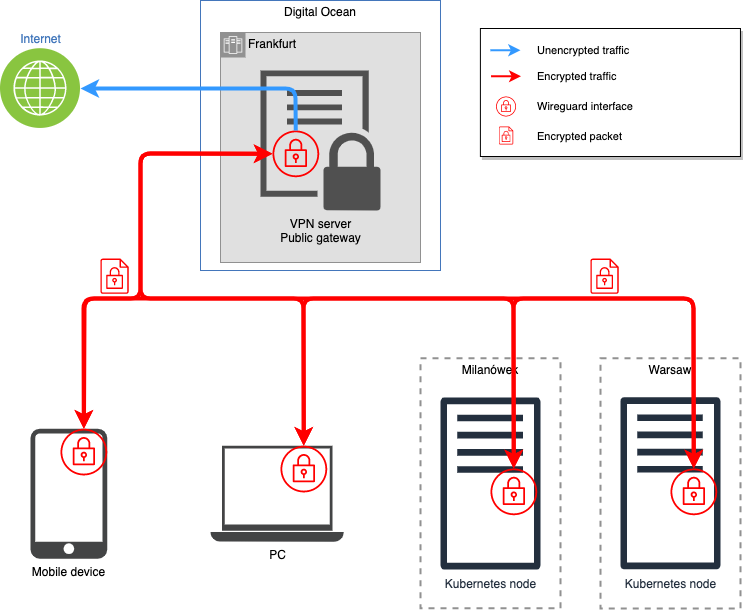

The diagram above was exported from draw.io. Its source (the exported page's mxGraphModel, read from the mxfile embedded in the PNG):
<mxGraphModel dx="336" dy="725" grid="1" gridSize="10" guides="1" tooltips="1" connect="1" arrows="1" fold="1" page="1" pageScale="1" pageWidth="850" pageHeight="1100" math="0" shadow="0">
  <root>
    <mxCell id="0" />
    <mxCell id="1" parent="0" />
    <mxCell id="q8GAThnzEp1NiJGcswGo-49" value="Milanówek" style="fontStyle=0;verticalAlign=top;align=center;spacingTop=-2;fillColor=none;rounded=0;whiteSpace=wrap;html=1;strokeColor=#919191;strokeWidth=2;dashed=1;container=1;collapsible=0;expand=0;recursiveResize=0;" vertex="1" parent="1">
      <mxGeometry x="1330" y="379.76" width="140" height="250" as="geometry" />
    </mxCell>
    <mxCell id="q8GAThnzEp1NiJGcswGo-15" value="Kubernetes node" style="outlineConnect=0;fontColor=#232F3E;gradientColor=none;fillColor=#232F3E;strokeColor=none;dashed=0;verticalLabelPosition=bottom;verticalAlign=top;align=center;html=1;fontSize=12;fontStyle=0;aspect=fixed;pointerEvents=1;shape=mxgraph.aws4.traditional_server;" vertex="1" parent="q8GAThnzEp1NiJGcswGo-49">
      <mxGeometry x="19.950000000000045" y="38.49000000000001" width="100.1" height="173.51" as="geometry" />
    </mxCell>
    <mxCell id="q8GAThnzEp1NiJGcswGo-68" value="" style="outlineConnect=0;fontColor=#232F3E;gradientColor=none;strokeColor=none;dashed=0;verticalLabelPosition=bottom;verticalAlign=top;align=center;html=1;fontSize=12;fontStyle=0;aspect=fixed;pointerEvents=1;shape=mxgraph.aws4.vpn_gateway;fillColor=#FF0000;" vertex="1" parent="q8GAThnzEp1NiJGcswGo-49">
      <mxGeometry x="70" y="110.24000000000001" width="46.7" height="46.7" as="geometry" />
    </mxCell>
    <mxCell id="q8GAThnzEp1NiJGcswGo-61" value="Warsaw" style="fontStyle=0;verticalAlign=top;align=center;spacingTop=-2;fillColor=none;rounded=0;whiteSpace=wrap;html=1;strokeColor=#919191;strokeWidth=2;dashed=1;container=1;collapsible=0;expand=0;recursiveResize=0;" vertex="1" parent="1">
      <mxGeometry x="1509.95" y="379.76" width="140" height="250.24" as="geometry" />
    </mxCell>
    <mxCell id="q8GAThnzEp1NiJGcswGo-16" value="Kubernetes node" style="outlineConnect=0;fontColor=#232F3E;gradientColor=none;fillColor=#232F3E;strokeColor=none;dashed=0;verticalLabelPosition=bottom;verticalAlign=top;align=center;html=1;fontSize=12;fontStyle=0;aspect=fixed;pointerEvents=1;shape=mxgraph.aws4.traditional_server;" vertex="1" parent="q8GAThnzEp1NiJGcswGo-61">
      <mxGeometry x="19.950000000000045" y="38.249999999999986" width="100.1" height="173.51" as="geometry" />
    </mxCell>
    <mxCell id="q8GAThnzEp1NiJGcswGo-69" value="" style="outlineConnect=0;fontColor=#232F3E;gradientColor=none;strokeColor=none;dashed=0;verticalLabelPosition=bottom;verticalAlign=top;align=center;html=1;fontSize=12;fontStyle=0;aspect=fixed;pointerEvents=1;shape=mxgraph.aws4.vpn_gateway;fillColor=#FF0000;" vertex="1" parent="q8GAThnzEp1NiJGcswGo-61">
      <mxGeometry x="70.05000000000004" y="110.24000000000002" width="46.7" height="46.7" as="geometry" />
    </mxCell>
    <mxCell id="q8GAThnzEp1NiJGcswGo-38" value="Digital Ocean" style="fontStyle=0;verticalAlign=top;align=center;spacingTop=-2;fillColor=none;rounded=0;whiteSpace=wrap;html=1;strokeColor=#4376BB;strokeWidth=1;dashed=0;container=1;collapsible=0;expand=0;recursiveResize=0;" vertex="1" parent="1">
      <mxGeometry x="1110" y="22" width="240" height="270" as="geometry" />
    </mxCell>
    <mxCell id="q8GAThnzEp1NiJGcswGo-28" value="Frankfurt" style="shape=mxgraph.ibm.box;prType=zone;fontStyle=0;verticalAlign=top;align=left;spacingLeft=32;spacingTop=4;fillColor=#E0E0E0;rounded=0;whiteSpace=wrap;html=1;strokeColor=#919191;strokeWidth=1;dashed=0;container=1;spacing=-4;collapsible=0;expand=0;recursiveResize=0;" vertex="1" parent="q8GAThnzEp1NiJGcswGo-38">
      <mxGeometry x="20" y="32" width="200" height="230" as="geometry" />
    </mxCell>
    <mxCell id="q8GAThnzEp1NiJGcswGo-17" value="VPN server&lt;br&gt;Public gateway" style="pointerEvents=1;shadow=0;dashed=0;html=1;strokeColor=none;labelPosition=center;verticalLabelPosition=bottom;verticalAlign=top;align=center;fillColor=#505050;shape=mxgraph.mscae.intune.intune_vpn_profiles" vertex="1" parent="q8GAThnzEp1NiJGcswGo-38">
      <mxGeometry x="60" y="70" width="120" height="140" as="geometry" />
    </mxCell>
    <mxCell id="q8GAThnzEp1NiJGcswGo-70" value="" style="outlineConnect=0;fontColor=#232F3E;gradientColor=none;strokeColor=none;dashed=0;verticalLabelPosition=bottom;verticalAlign=top;align=center;html=1;fontSize=12;fontStyle=0;aspect=fixed;pointerEvents=1;shape=mxgraph.aws4.vpn_gateway;fillColor=#FF0000;" vertex="1" parent="q8GAThnzEp1NiJGcswGo-38">
      <mxGeometry x="72" y="130" width="46.7" height="46.7" as="geometry" />
    </mxCell>
    <mxCell id="q8GAThnzEp1NiJGcswGo-13" value="Mobile device" style="pointerEvents=1;shadow=0;dashed=0;html=1;strokeColor=none;fillColor=#434445;aspect=fixed;labelPosition=center;verticalLabelPosition=bottom;verticalAlign=top;align=center;outlineConnect=0;shape=mxgraph.vvd.phone;" vertex="1" parent="1">
      <mxGeometry x="939.9999999999998" y="450.24" width="76.7" height="130" as="geometry" />
    </mxCell>
    <mxCell id="q8GAThnzEp1NiJGcswGo-14" value="PC" style="pointerEvents=1;shadow=0;dashed=0;html=1;strokeColor=none;fillColor=#434445;aspect=fixed;labelPosition=center;verticalLabelPosition=bottom;verticalAlign=top;align=center;outlineConnect=0;shape=mxgraph.vvd.laptop;" vertex="1" parent="1">
      <mxGeometry x="1120" y="467.24" width="133.33" height="96" as="geometry" />
    </mxCell>
    <mxCell id="q8GAThnzEp1NiJGcswGo-63" value="" style="outlineConnect=0;fontColor=#232F3E;gradientColor=none;strokeColor=none;dashed=0;verticalLabelPosition=bottom;verticalAlign=top;align=center;html=1;fontSize=12;fontStyle=0;aspect=fixed;pointerEvents=1;shape=mxgraph.aws4.vpn_gateway;fillColor=#FF0000;" vertex="1" parent="1">
      <mxGeometry x="970" y="450.24" width="46.7" height="46.7" as="geometry" />
    </mxCell>
    <mxCell id="q8GAThnzEp1NiJGcswGo-67" value="" style="outlineConnect=0;fontColor=#232F3E;gradientColor=none;strokeColor=none;dashed=0;verticalLabelPosition=bottom;verticalAlign=top;align=center;html=1;fontSize=12;fontStyle=0;aspect=fixed;pointerEvents=1;shape=mxgraph.aws4.vpn_gateway;fillColor=#FF0000;" vertex="1" parent="1">
      <mxGeometry x="1190" y="467.24" width="46.7" height="46.7" as="geometry" />
    </mxCell>
    <mxCell id="q8GAThnzEp1NiJGcswGo-71" value="" style="endArrow=classic;html=1;strokeWidth=4;strokeColor=#FF0000;startArrow=classic;startFill=1;" edge="1" parent="1" source="q8GAThnzEp1NiJGcswGo-68" target="q8GAThnzEp1NiJGcswGo-69">
      <mxGeometry width="50" height="50" relative="1" as="geometry">
        <mxPoint x="1100" y="425" as="sourcePoint" />
        <mxPoint x="1064.98" y="185.22000000000003" as="targetPoint" />
        <Array as="points">
          <mxPoint x="1423" y="320" />
          <mxPoint x="1603" y="320" />
        </Array>
      </mxGeometry>
    </mxCell>
    <mxCell id="q8GAThnzEp1NiJGcswGo-72" value="" style="endArrow=classic;html=1;strokeWidth=4;strokeColor=#FF0000;startArrow=classic;startFill=1;" edge="1" parent="1" source="q8GAThnzEp1NiJGcswGo-63" target="q8GAThnzEp1NiJGcswGo-67">
      <mxGeometry width="50" height="50" relative="1" as="geometry">
        <mxPoint x="1000" y="450" as="sourcePoint" />
        <mxPoint x="1262.000597133249" y="183.40375283110802" as="targetPoint" />
        <Array as="points">
          <mxPoint x="994" y="320" />
          <mxPoint x="1213" y="320" />
        </Array>
      </mxGeometry>
    </mxCell>
    <mxCell id="q8GAThnzEp1NiJGcswGo-73" value="" style="endArrow=classic;html=1;strokeWidth=4;strokeColor=#FF0000;startArrow=classic;startFill=1;" edge="1" parent="1" source="q8GAThnzEp1NiJGcswGo-67" target="q8GAThnzEp1NiJGcswGo-68">
      <mxGeometry width="50" height="50" relative="1" as="geometry">
        <mxPoint x="1003.4488182824402" y="460.24" as="sourcePoint" />
        <mxPoint x="1223.3020927369716" y="477.24" as="targetPoint" />
        <Array as="points">
          <mxPoint x="1213" y="320" />
          <mxPoint x="1423" y="320" />
        </Array>
      </mxGeometry>
    </mxCell>
    <mxCell id="q8GAThnzEp1NiJGcswGo-74" value="" style="endArrow=classic;html=1;strokeWidth=4;strokeColor=#FF0000;startArrow=classic;startFill=1;" edge="1" parent="1" source="q8GAThnzEp1NiJGcswGo-70" target="q8GAThnzEp1NiJGcswGo-69">
      <mxGeometry width="50" height="50" relative="1" as="geometry">
        <mxPoint x="899.8614813649948" y="820.24" as="sourcePoint" />
        <mxPoint x="1509.9477320920607" y="860" as="targetPoint" />
        <Array as="points">
          <mxPoint x="1050" y="175" />
          <mxPoint x="1050" y="320" />
          <mxPoint x="1603" y="320" />
        </Array>
      </mxGeometry>
    </mxCell>
    <mxCell id="q8GAThnzEp1NiJGcswGo-76" value="" style="endArrow=classic;html=1;strokeWidth=4;strokeColor=#FF0000;startArrow=classic;startFill=1;" edge="1" parent="1" source="q8GAThnzEp1NiJGcswGo-63" target="q8GAThnzEp1NiJGcswGo-70">
      <mxGeometry width="50" height="50" relative="1" as="geometry">
        <mxPoint x="1223.3020927369716" y="477.24" as="sourcePoint" />
        <mxPoint x="1433.307732092061" y="500" as="targetPoint" />
        <Array as="points">
          <mxPoint x="993" y="320" />
          <mxPoint x="1050" y="320" />
          <mxPoint x="1050" y="175" />
        </Array>
      </mxGeometry>
    </mxCell>
    <mxCell id="q8GAThnzEp1NiJGcswGo-77" value="" style="outlineConnect=0;fontColor=#232F3E;gradientColor=none;strokeColor=none;dashed=0;verticalLabelPosition=bottom;verticalAlign=top;align=center;html=1;fontSize=12;fontStyle=0;aspect=fixed;pointerEvents=1;shape=mxgraph.aws4.encrypted_data;fillColor=#FF0000;" vertex="1" parent="1">
      <mxGeometry x="1010" y="280.00000000000006" width="28.15" height="35.42" as="geometry" />
    </mxCell>
    <mxCell id="q8GAThnzEp1NiJGcswGo-78" value="" style="outlineConnect=0;fontColor=#232F3E;gradientColor=none;strokeColor=none;dashed=0;verticalLabelPosition=bottom;verticalAlign=top;align=center;html=1;fontSize=12;fontStyle=0;aspect=fixed;pointerEvents=1;shape=mxgraph.aws4.encrypted_data;fillColor=#FF0000;" vertex="1" parent="1">
      <mxGeometry x="1500" y="280.00000000000006" width="28.15" height="35.42" as="geometry" />
    </mxCell>
    <mxCell id="q8GAThnzEp1NiJGcswGo-79" value="Internet" style="aspect=fixed;perimeter=ellipsePerimeter;html=1;align=center;shadow=0;dashed=0;fontColor=#4277BB;labelBackgroundColor=#ffffff;fontSize=12;spacingTop=3;image;image=img/lib/ibm/infrastructure/channels.svg;labelPosition=center;verticalLabelPosition=top;verticalAlign=bottom;" vertex="1" parent="1">
      <mxGeometry x="910" y="70" width="80" height="80" as="geometry" />
    </mxCell>
    <mxCell id="q8GAThnzEp1NiJGcswGo-80" value="" style="endArrow=classic;html=1;strokeWidth=4;entryX=1;entryY=0.5;entryDx=0;entryDy=0;strokeColor=#3399FF;" edge="1" parent="1" source="q8GAThnzEp1NiJGcswGo-70" target="q8GAThnzEp1NiJGcswGo-79">
      <mxGeometry width="50" height="50" relative="1" as="geometry">
        <mxPoint x="980.0200000000002" y="195" as="sourcePoint" />
        <mxPoint x="860" y="150" as="targetPoint" />
        <Array as="points">
          <mxPoint x="1205" y="110" />
        </Array>
      </mxGeometry>
    </mxCell>
    <mxCell id="q8GAThnzEp1NiJGcswGo-81" value="" style="rounded=0;whiteSpace=wrap;html=1;fontSize=11;align=left;shadow=1;" vertex="1" parent="1">
      <mxGeometry x="1389.9" y="50" width="260.05" height="128" as="geometry" />
    </mxCell>
    <mxCell id="q8GAThnzEp1NiJGcswGo-84" value="" style="outlineConnect=0;fontColor=#232F3E;gradientColor=none;strokeColor=none;dashed=0;verticalLabelPosition=bottom;verticalAlign=top;align=center;html=1;fontSize=12;fontStyle=0;aspect=fixed;pointerEvents=1;shape=mxgraph.aws4.vpn_gateway;fillColor=#FF0000;" vertex="1" parent="1">
      <mxGeometry x="1405.5600000000002" y="118" width="20" height="20" as="geometry" />
    </mxCell>
    <mxCell id="q8GAThnzEp1NiJGcswGo-85" value="Wireguard interface" style="text;html=1;strokeColor=none;fillColor=none;align=left;verticalAlign=middle;whiteSpace=wrap;rounded=0;fontSize=11;labelPosition=center;verticalLabelPosition=middle;" vertex="1" parent="1">
      <mxGeometry x="1444.9" y="118" width="200" height="20" as="geometry" />
    </mxCell>
    <mxCell id="q8GAThnzEp1NiJGcswGo-86" value="" style="outlineConnect=0;fontColor=#232F3E;gradientColor=none;strokeColor=none;dashed=0;verticalLabelPosition=bottom;verticalAlign=top;align=center;html=1;fontSize=12;fontStyle=0;aspect=fixed;pointerEvents=1;shape=mxgraph.aws4.encrypted_data;fillColor=#FF0000;" vertex="1" parent="1">
      <mxGeometry x="1408.41" y="148" width="14.3" height="18" as="geometry" />
    </mxCell>
    <mxCell id="q8GAThnzEp1NiJGcswGo-87" value="Encrypted packet" style="text;html=1;strokeColor=none;fillColor=none;align=left;verticalAlign=middle;whiteSpace=wrap;rounded=0;fontSize=11;labelPosition=center;verticalLabelPosition=middle;" vertex="1" parent="1">
      <mxGeometry x="1444.9" y="148" width="200" height="20" as="geometry" />
    </mxCell>
    <mxCell id="q8GAThnzEp1NiJGcswGo-88" value="" style="endArrow=classic;html=1;strokeColor=#3399FF;strokeWidth=2;" edge="1" parent="1">
      <mxGeometry width="50" height="50" relative="1" as="geometry">
        <mxPoint x="1399.9" y="71.75999999999999" as="sourcePoint" />
        <mxPoint x="1429.9" y="71.75999999999999" as="targetPoint" />
        <Array as="points" />
      </mxGeometry>
    </mxCell>
    <mxCell id="q8GAThnzEp1NiJGcswGo-89" value="Unencrypted traffic" style="text;html=1;strokeColor=none;fillColor=none;align=left;verticalAlign=middle;whiteSpace=wrap;rounded=0;fontSize=11;labelPosition=center;verticalLabelPosition=middle;" vertex="1" parent="1">
      <mxGeometry x="1444.9" y="62" width="200" height="20" as="geometry" />
    </mxCell>
    <mxCell id="q8GAThnzEp1NiJGcswGo-90" value="" style="endArrow=classic;html=1;strokeWidth=2;strokeColor=#FF0000;" edge="1" parent="1">
      <mxGeometry width="50" height="50" relative="1" as="geometry">
        <mxPoint x="1400.5600000000004" y="97.75999999999999" as="sourcePoint" />
        <mxPoint x="1430.5600000000004" y="97.75999999999999" as="targetPoint" />
        <Array as="points" />
      </mxGeometry>
    </mxCell>
    <mxCell id="q8GAThnzEp1NiJGcswGo-91" value="Encrypted traffic" style="text;html=1;strokeColor=none;fillColor=none;align=left;verticalAlign=middle;whiteSpace=wrap;rounded=0;fontSize=11;labelPosition=center;verticalLabelPosition=middle;" vertex="1" parent="1">
      <mxGeometry x="1444.9" y="88" width="200" height="20" as="geometry" />
    </mxCell>
    <mxCell id="FXCXVvDxTQtwc45PbP1s-115" value="Icons" style="" parent="0" />
  </root>
</mxGraphModel>